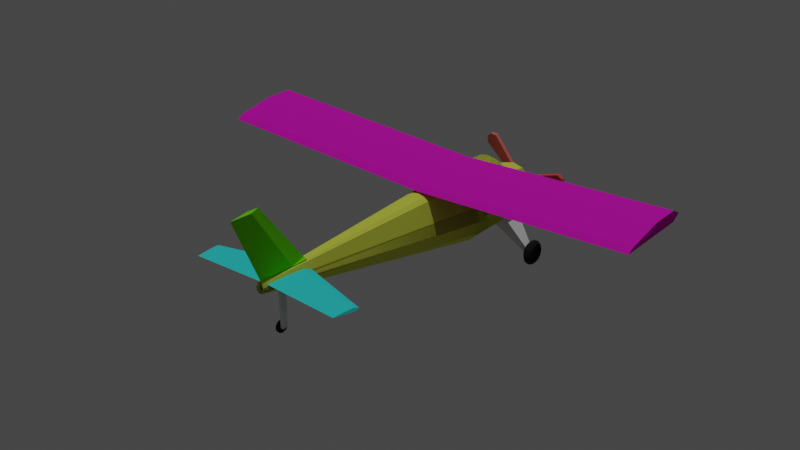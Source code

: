 # Source: rc_plane_1.blend  (saved by Blender 3.4.6; exported with 4.5.12 LTS)
import bpy
from mathutils import Matrix  # noqa: F401  (used for matrix-valued properties, if any)

bpy.ops.wm.read_factory_settings(use_empty=True)
scene = bpy.context.scene
scene.name = 'Scene'

# ---- collections
col_collection = bpy.data.collections.new('Collection'); scene.collection.children.link(col_collection)

# ---- materials (node trees are filled in below, after node groups)
mat_material_001 = bpy.data.materials.new('Material.001')
mat_material_001.use_transparent_shadow = False
mat_material_001.diffuse_color = (0.7273, 0.8, 0.08971, 1.0)
mat_material_008 = bpy.data.materials.new('Material.008')
mat_material_008.use_transparent_shadow = False
mat_material_008.diffuse_color = (0.196, 0.8, 0.006415, 1.0)
mat_material_009 = bpy.data.materials.new('Material.009')
mat_material_009.use_transparent_shadow = False
mat_material_009.diffuse_color = (0.04391, 0.8, 0.8, 1.0)
mat_material_007 = bpy.data.materials.new('Material.007')
mat_material_007.use_transparent_shadow = False
mat_material_007.diffuse_color = (0.8, 0.01334, 0.5838, 1.0)
mat_material_003 = bpy.data.materials.new('Material.003')
mat_material_003.use_transparent_shadow = False
mat_material_003.specular_intensity = 0.4328
mat_material_003.metallic = 0.4627
mat_material_002 = bpy.data.materials.new('Material.002')
mat_material_002.use_transparent_shadow = False
mat_material_002.diffuse_color = (0.01987, 0.01987, 0.01987, 1.0)
mat_material_004 = bpy.data.materials.new('Material.004')
mat_material_004.use_transparent_shadow = False
mat_material_004.diffuse_color = (0.8, 0.1055, 0.1055, 1.0)
mat_material_004.metallic = 0.5
mat_material_005 = bpy.data.materials.new('Material.005')
mat_material_005.use_transparent_shadow = False
mat_material_005.diffuse_color = (0.8, 0.1727, 0.1646, 1.0)
mat_material_005.metallic = 0.5
mat_material_006 = bpy.data.materials.new('Material.006')
mat_material_006.use_transparent_shadow = False
mat_material_006.diffuse_color = (0.8, 0.08685, 0.08145, 1.0)
mat_material_006.metallic = 0.5

# ---- material node trees

# ---- world
world_world = bpy.data.worlds.new('World'); scene.world = world_world
world_world.use_nodes = True; world_world.node_tree.nodes.clear()
_N = world_world.node_tree.nodes; _L = world_world.node_tree.links
n0 = _N.new('ShaderNodeOutputWorld'); n0.name = 'World Output'; n0.location = (300, 300)
n1 = _N.new('ShaderNodeBackground'); n1.name = 'Background'; n1.location = (10, 300)
n1.inputs[0].default_value = (0.05088, 0.05088, 0.05088, 1.0)
_L.new(n1.outputs[0], n0.inputs[0])
n0.is_active_output = True
world_world.color = (0.05088, 0.05088, 0.05088)
world_world.use_sun_shadow = False
world_world.sun_shadow_jitter_overblur = 0.0

# ---- lights
light_sun = bpy.data.lights.new('Sun', 'SUN')
light_sun.transmission_factor = 0.0
light_sun.energy = 1.0
light_sun.shadow_soft_size = 0.125

# ---- meshes
me_circle = bpy.data.meshes.new('Circle')
me_circle.from_pydata([(2.361e-09, 1.475, 1.826), (-0.7377, 1.278, 1.826), (-1.278, 0.7377, 1.826), (-1.475, -4.895e-09, 1.826), (-1.278, -0.7377, 1.826), (-0.7377, -1.278, 1.826), (2.361e-09, -1.475, 1.826), (0.7377, -1.278, 1.826), (1.278, -0.7377, 1.826), (1.475, -4.895e-09, 1.826), (1.278, 0.7377, 1.826), (0.7377, 1.278, 1.826), (-1.278, -0.7377, 5.334), (-1.475, 1.484e-07, 5.334), (-1.278, 0.7377, 4.92), (-1.475, 1.303e-07, 4.92), (-1.278, -0.7377, 4.92), (-0.7377, -1.278, 4.92), (2.361e-09, -1.475, 4.92), (0.7377, -1.278, 4.92), (1.278, -0.7377, 4.92), (1.475, 1.303e-07, 4.92), (1.278, 0.7377, 4.92), (-1.278, 0.7377, 5.334), (-0.4498, 2.231, 2.768), (-3.212e-09, 2.304, 2.768), (-0.7791, 2.032, 2.768), (0.4498, 2.231, 2.768), (0.7791, 2.032, 2.768), (-0.4498, 2.231, 4.92), (-3.212e-09, 2.304, 4.92), (-0.7791, 2.032, 4.92), (0.4498, 2.231, 4.92), (0.7791, 2.032, 4.92), (-0.7377, -1.278, 5.334), (2.361e-09, -1.475, 5.334), (0.7377, -1.278, 5.334), (1.278, -0.7377, 5.334), (1.475, 1.484e-07, 5.334), (1.278, 0.7377, 5.334), (-0.4498, 2.231, 5.334), (-3.212e-09, 2.304, 5.334), (-0.7791, 2.032, 5.334), (0.4498, 2.231, 5.334), (0.7791, 2.032, 5.334), (-0.1885, 1.546, 18.78), (-0.2176, 1.655, 18.78), (-0.1885, 1.764, 18.78), (-0.1088, 1.467, 18.78), (-3.281e-09, 1.438, 18.78), (0.1088, 1.467, 18.78), (0.1885, 1.546, 18.78), (0.2176, 1.655, 18.78), (0.1885, 1.764, 18.78), (-0.06634, 1.984, 18.78), (-4.103e-09, 1.995, 18.78), (-0.1149, 1.955, 18.78), (0.06634, 1.984, 18.78), (0.1149, 1.955, 18.78), (5.515e-10, 1.111, 0.4266), (-1.49e-08, 0.5446, 0.0), (-0.2723, 0.4717, 0.0), (-0.5555, 0.9622, 0.4266), (-0.4717, 0.2723, 0.0), (-0.9622, 0.5555, 0.4266), (-0.5446, -1.49e-08, 0.0), (-1.111, -1.143e-09, 0.4266), (-0.4717, -0.2723, 0.0), (-0.9622, -0.5555, 0.4266), (-0.2723, -0.4717, 0.0), (-0.5555, -0.9622, 0.4266), (1.49e-08, -0.5446, 0.0), (5.515e-10, -1.111, 0.4266), (0.2723, -0.4717, 0.0), (0.5555, -0.9622, 0.4266), (0.4717, -0.2723, 0.0), (0.9622, -0.5555, 0.4266), (0.5446, 1.49e-08, 0.0), (1.111, -1.143e-09, 0.4266), (0.4717, 0.2723, 0.0), (0.9622, 0.5555, 0.4266), (0.2723, 0.4717, 0.0), (0.5555, 0.9622, 0.4266), (-1.278, 0.7377, 1.826), (-1.475, -4.895e-09, 1.826), (-1.278, 0.7377, 4.92), (-1.475, 1.303e-07, 4.92), (-1.43, 0.1701, 4.737), (-1.475, 1.223e-07, 4.737), (-1.43, 0.1701, 4.92), (-1.475, 1.303e-07, 4.92), (-5.412, 2.788, 5.019), (-5.366, 2.958, 5.019), (-5.366, 2.958, 5.202), (-5.412, 2.788, 5.202)], [], [(82, 59, 0, 11), (5, 6, 18, 17), (68, 70, 5, 4), (61, 60, 81, 79, 77, 75, 73, 71, 69, 67, 65, 63), (76, 78, 9, 8), (70, 72, 6, 5), (62, 64, 2, 1), (64, 66, 3, 2), (78, 80, 10, 9), (72, 74, 7, 6), (66, 68, 4, 3), (80, 82, 11, 10), (74, 76, 8, 7), (18, 19, 36, 35), (2, 3, 15, 14), (9, 10, 22, 21), (6, 7, 19, 18), (3, 4, 16, 15), (0, 1, 24, 25), (10, 11, 27, 28), (7, 8, 20, 19), (4, 5, 17, 16), (22, 10, 28, 33), (2, 14, 31, 26), (8, 9, 21, 20), (28, 27, 32, 33), (25, 24, 29, 30), (27, 25, 30, 32), (24, 26, 31, 29), (30, 29, 40, 41), (17, 18, 35, 34), (11, 0, 25, 27), (16, 17, 34, 12), (1, 2, 26, 24), (15, 16, 12, 13), (29, 31, 42, 40), (19, 20, 37, 36), (31, 14, 23, 42), (22, 33, 44, 39), (33, 32, 43, 44), (20, 21, 38, 37), (32, 30, 41, 43), (21, 22, 39, 38), (14, 15, 13, 23), (34, 35, 49, 48), (44, 43, 57, 58), (12, 34, 48, 45), (43, 41, 55, 57), (13, 12, 45, 46), (39, 44, 58, 53), (23, 13, 46, 47), (38, 39, 53, 52), (37, 38, 52, 51), (42, 23, 47, 56), (36, 37, 51, 50), (41, 40, 54, 55), (35, 36, 50, 49), (40, 42, 56, 54), (52, 53, 58, 57, 55, 54, 56, 47, 46, 45, 48, 49, 50, 51), (62, 59, 60, 61), (64, 62, 61, 63), (66, 64, 63, 65), (68, 66, 65, 67), (70, 68, 67, 69), (72, 70, 69, 71), (74, 72, 71, 73), (76, 74, 73, 75), (78, 76, 75, 77), (80, 78, 77, 79), (82, 80, 79, 81), (59, 82, 81, 60), (59, 62, 1, 0), (83, 84, 86, 85), (87, 89, 90, 88), (92, 91, 94, 93), (88, 90, 94, 91), (87, 88, 91, 92), (89, 87, 92, 93), (90, 89, 93, 94)])
_uv = me_circle.uv_layers.new(name='UVMap')
_uv.uv.foreach_set('vector', [0.0, 0.0, 0.0, 0.0, 0.0, 0.0, 0.0, 0.0, 0.0, 0.0, 0.0, 0.0, 0.0, 0.0, 0.0, 0.0, 0.0, 0.0, 0.0, 0.0, 0.0, 0.0, 0.0, 0.0, 0.0, 0.0, 0.0, 0.0, 0.0, 0.0, 0.0, 0.0, 0.0, 0.0, 0.0, 0.0, 0.0, 0.0, 0.0, 0.0, 0.0, 0.0, 0.0, 0.0, 0.0, 0.0, 0.0, 0.0, 0.0, 0.0, 0.0, 0.0, 0.0, 0.0, 0.0, 0.0, 0.0, 0.0, 0.0, 0.0, 0.0, 0.0, 0.0, 0.0, 0.0, 0.0, 0.0, 0.0, 0.0, 0.0, 0.0, 0.0, 0.0, 0.0, 0.0, 0.0, 0.0, 0.0, 0.0, 0.0, 0.0, 0.0, 0.0, 0.0, 0.0, 0.0, 0.0, 0.0, 0.0, 0.0, 0.0, 0.0, 0.0, 0.0, 0.0, 0.0, 0.0, 0.0, 0.0, 0.0, 0.0, 0.0, 0.0, 0.0, 0.0, 0.0, 0.0, 0.0, 0.0, 0.0, 0.0, 0.0, 0.0, 0.0, 0.0, 0.0, 0.0, 0.0, 0.0, 0.0, 0.0, 0.0, 0.0, 0.0, 0.0, 0.0, 0.0, 0.0, 0.0, 0.0, 0.0, 0.0, 0.0, 0.0, 0.0, 0.0, 0.0, 0.0, 0.0, 0.0, 0.0, 0.0, 0.0, 0.0, 0.0, 0.0, 0.0, 0.0, 0.0, 0.0, 0.0, 0.0, 0.0, 0.0, 0.0, 0.0, 0.0, 0.0, 0.0, 0.0, 0.0, 0.0, 0.0, 0.0, 0.0, 0.0, 0.0, 0.0, 0.0, 0.0, 0.0, 0.0, 0.0, 0.0, 0.0, 0.0, 0.0, 0.0, 0.0, 0.0, 0.0, 0.0, 0.0, 0.0, 0.0, 0.0, 0.0, 0.0, 0.0, 0.0, 0.0, 0.0, 0.0, 0.0, 0.0, 0.0, 0.0, 0.0, 0.0, 0.0, 0.0, 0.0, 0.0, 0.0, 0.0, 0.0, 0.0, 0.0, 0.0, 0.0, 0.0, 0.0, 0.0, 0.0, 0.0, 0.0, 0.0, 0.0, 0.0, 0.0, 0.0, 0.0, 0.0, 0.0, 0.0, 0.0, 0.0, 0.0, 0.0, 0.0, 0.0, 0.0, 0.0, 0.0, 0.0, 0.0, 0.0, 0.0, 0.0, 0.0, 0.0, 0.0, 0.0, 0.0, 0.0, 0.0, 0.0, 0.0, 0.0, 0.0, 0.0, 0.0, 0.0, 0.0, 0.0, 0.0, 0.0, 0.0, 0.0, 0.0, 0.0, 0.0, 0.0, 0.0, 0.0, 0.0, 0.0, 0.0, 0.0, 0.0, 0.0, 0.0, 0.0, 0.0, 0.0, 0.0, 0.0, 0.0, 0.0, 0.0, 0.0, 0.0, 0.0, 0.0, 0.0, 0.0, 0.0, 0.0, 0.0, 0.0, 0.0, 0.0, 0.0, 0.0, 0.0, 0.0, 0.0, 0.0, 0.0, 0.0, 0.0, 0.0, 0.0, 0.0, 0.0, 0.0, 0.0, 0.0, 0.0, 0.0, 0.0, 0.0, 0.0, 0.0, 0.0, 0.0, 0.0, 0.0, 0.0, 0.0, 0.0, 0.0, 0.0, 0.0, 0.0, 0.0, 0.0, 0.0, 0.0, 0.0, 0.0, 0.0, 0.0, 0.0, 0.0, 0.0, 0.0, 0.0, 0.0, 0.0, 0.0, 0.0, 0.0, 0.0, 0.0, 0.0, 0.0, 0.0, 0.0, 0.0, 0.0, 0.0, 0.0, 0.0, 0.0, 0.0, 0.0, 0.0, 0.0, 0.0, 0.0, 0.0, 0.0, 0.0, 0.0, 0.0, 0.0, 0.0, 0.0, 0.0, 0.0, 0.0, 0.0, 0.0, 0.0, 0.0, 0.0, 0.0, 0.0, 0.0, 0.0, 0.0, 0.0, 0.0, 0.0, 0.0, 0.0, 0.0, 0.0, 0.0, 0.0, 0.0, 0.0, 0.0, 0.0, 0.0, 0.0, 0.0, 0.0, 0.0, 0.0, 0.0, 0.0, 0.0, 0.0, 0.0, 0.0, 0.0, 0.0, 0.0, 0.0, 0.0, 0.0, 0.0, 0.0, 0.0, 0.0, 0.0, 0.0, 0.0, 0.0, 0.0, 0.0, 0.0, 0.0, 0.0, 0.0, 0.0, 0.0, 0.0, 0.0, 0.0, 0.0, 0.0, 0.0, 0.0, 0.0, 0.0, 0.0, 0.0, 0.0, 0.0, 0.0, 0.0, 0.0, 0.0, 0.0, 0.0, 0.0, 0.0, 0.0, 0.0, 0.0, 0.0, 0.0, 0.0, 0.0, 0.0, 0.0, 0.0, 0.0, 0.0, 0.0, 0.0, 0.0, 0.0, 0.0, 0.0, 0.0, 0.0, 0.0, 0.0, 0.0, 0.0, 0.0, 0.0, 0.0, 0.0, 0.0, 0.0, 0.0, 0.0, 0.0, 0.0, 0.0, 0.0, 0.0, 0.0, 0.0, 0.0, 0.0, 0.0, 0.0, 0.0, 0.0, 0.0, 0.0, 0.0, 0.0, 0.0, 0.0, 0.0, 0.0, 0.0, 0.0, 0.0, 0.0, 0.0, 0.0, 0.0, 0.0, 0.0, 0.0, 0.0, 0.0, 0.0, 0.0, 0.0, 0.0, 0.0, 0.0, 0.0, 0.0, 0.0, 0.0, 0.0, 0.0, 0.0, 0.0, 0.0, 0.0, 0.0, 0.0, 0.0, 0.0, 0.0, 0.0, 0.0, 0.0, 0.0, 0.0, 0.0, 0.0, 0.0, 0.0, 0.0, 0.0, 0.0, 0.0, 0.0, 0.0, 0.0, 0.0, 0.0, 0.0, 0.0, 0.0, 0.0, 0.0, 0.0, 0.0, 0.0, 0.0, 0.0, 0.0, 0.0, 0.0, 0.0, 0.0, 0.0, 0.0, 0.0, 0.0, 0.0, 0.0, 0.0, 0.0, 0.0, 0.0, 0.0, 0.0, 0.0, 0.0, 0.0, 0.0, 0.0, 0.0, 0.0, 0.0, 0.0, 0.0, 0.0, 0.0, 0.0, 0.0, 0.0, 0.0, 0.0, 0.0, 0.0, 0.0, 0.0, 0.0, 0.0, 0.0, 0.0, 0.0, 0.0, 0.0, 0.0, 0.0, 0.0, 0.0, 0.0, 0.0, 0.0, 0.0, 0.0, 0.0, 0.0, 0.0, 0.0, 0.0, 0.0, 0.0, 0.0, 0.0, 0.0, 0.0, 0.0, 0.0, 0.0, 0.0, 0.0, 0.0, 0.0, 0.0, 0.0, 0.0, 0.0, 0.0, 0.0, 0.0, 0.0, 0.0, 0.0, 0.0, 0.0, 0.0, 0.0, 0.0, 0.0, 0.0, 0.0, 0.0, 0.0, 0.0, 0.0, 0.0, 0.0, 0.0, 0.0, 0.0, 0.0, 0.0, 0.0, 0.0, 0.0])
me_circle.materials.append(mat_material_001)
me_circle.update()
me_circle_001 = bpy.data.meshes.new('Circle.001')
me_circle_001.from_pydata([(-0.1941, 2.067, 19.13), (-3.806e-09, 2.098, 19.13), (0.1941, 2.067, 19.13), (-0.06634, 1.984, 21.66), (-4.103e-09, 1.995, 21.66), (0.06634, 1.984, 21.66), (-0.1525, 2.04, 19.96), (-3.806e-09, 2.098, 19.13), (0.1525, 2.04, 19.96), (-0.1525, 2.04, 19.96), (-4.103e-09, 1.995, 21.66), (0.1525, 2.04, 19.96), (-0.1178, 5.301, 22.02), (-3.926e-09, 5.34, 21.53), (0.1178, 5.301, 22.02), (-0.1178, 5.301, 22.02), (-4.103e-09, 5.278, 23.04), (0.1178, 5.301, 22.02)], [], [(2, 5, 4, 1), (1, 4, 3, 0), (8, 7, 13, 14), (10, 11, 17, 16), (2, 1, 7, 8), (0, 3, 9, 6), (5, 2, 8, 11), (3, 4, 10, 9), (1, 0, 6, 7), (4, 5, 11, 10), (14, 13, 16, 17), (13, 12, 15, 16), (6, 9, 15, 12), (11, 8, 14, 17), (9, 10, 16, 15), (7, 6, 12, 13)])
_uv = me_circle_001.uv_layers.new(name='UVMap')
_uv.uv.foreach_set('vector', [0.0, 0.0, 0.0, 0.0, 0.0, 0.0, 0.0, 0.0, 0.0, 0.0, 0.0, 0.0, 0.0, 0.0, 0.0, 0.0, 0.0, 0.0, 0.0, 0.0, 0.0, 0.0, 0.0, 0.0, 0.0, 0.0, 0.0, 0.0, 0.0, 0.0, 0.0, 0.0, 0.0, 0.0, 0.0, 0.0, 0.0, 0.0, 0.0, 0.0, 0.0, 0.0, 0.0, 0.0, 0.0, 0.0, 0.0, 0.0, 0.0, 0.0, 0.0, 0.0, 0.0, 0.0, 0.0, 0.0, 0.0, 0.0, 0.0, 0.0, 0.0, 0.0, 0.0, 0.0, 0.0, 0.0, 0.0, 0.0, 0.0, 0.0, 0.0, 0.0, 0.0, 0.0, 0.0, 0.0, 0.0, 0.0, 0.0, 0.0, 0.0, 0.0, 0.0, 0.0, 0.0, 0.0, 0.0, 0.0, 0.0, 0.0, 0.0, 0.0, 0.0, 0.0, 0.0, 0.0, 0.0, 0.0, 0.0, 0.0, 0.0, 0.0, 0.0, 0.0, 0.0, 0.0, 0.0, 0.0, 0.0, 0.0, 0.0, 0.0, 0.0, 0.0, 0.0, 0.0, 0.0, 0.0, 0.0, 0.0, 0.0, 0.0, 0.0, 0.0, 0.0, 0.0, 0.0, 0.0])
me_circle_001.materials.append(mat_material_008)
me_circle_001.update()
me_circle_002 = bpy.data.meshes.new('Circle.002')
me_circle_002.from_pydata([(-0.4575, 1.573, 19.52), (-0.3651, 1.813, 19.52), (-0.3353, 1.671, 20.45), (-0.2676, 1.847, 20.45), (-0.4556, 1.666, 19.15), (-0.1808, 1.832, 21.46), (-4.124, 1.694, 20.24), (-4.072, 1.78, 20.45), (-3.964, 1.791, 21.59), (-4.014, 1.8, 20.99), (-4.054, 1.697, 20.99), (-4.126, 1.64, 20.45)], [], [(4, 5, 2, 0), (1, 3, 5, 4), (6, 11, 10, 8), (7, 6, 8, 9), (4, 0, 11, 6), (0, 2, 10, 11), (1, 4, 6, 7), (2, 5, 8, 10), (3, 1, 7, 9), (5, 3, 9, 8)])
_uv = me_circle_002.uv_layers.new(name='UVMap')
_uv.uv.foreach_set('vector', [0.0, 0.0, 0.0, 0.0, 0.0, 0.0, 0.0, 0.0, 0.0, 0.0, 0.0, 0.0, 0.0, 0.0, 0.0, 0.0, 0.0, 0.0, 0.0, 0.0, 0.0, 0.0, 0.0, 0.0, 0.0, 0.0, 0.0, 0.0, 0.0, 0.0, 0.0, 0.0, 0.0, 0.0, 0.0, 0.0, 0.0, 0.0, 0.0, 0.0, 0.0, 0.0, 0.0, 0.0, 0.0, 0.0, 0.0, 0.0, 0.0, 0.0, 0.0, 0.0, 0.0, 0.0, 0.0, 0.0, 0.0, 0.0, 0.0, 0.0, 0.0, 0.0, 0.0, 0.0, 0.0, 0.0, 0.0, 0.0, 0.0, 0.0, 0.0, 0.0, 0.0, 0.0, 0.0, 0.0, 0.0, 0.0, 0.0, 0.0])
me_circle_002.materials.append(mat_material_009)
me_circle_002.update()
me_plane_001 = bpy.data.meshes.new('Plane.001')
me_plane_001.from_pydata([(0.0, -0.8461, 0.0), (0.0, -0.3769, 0.0), (-3.161e-17, -0.1502, 0.1423), (-6.438e-17, -0.4138, 0.29), (-6.438e-17, -1.152, 0.29), (-2.224e-17, -2.111, 0.1002), (-1.171e-18, -2.291, 0.005272), (-5.77, -1.235, 0.4874), (-5.77, -0.7655, 0.4874), (-5.77, -0.5388, 0.6297), (-5.77, -0.8024, 0.7773), (-5.77, -1.541, 0.7773), (-5.77, -2.5, 0.5875), (-5.77, -2.679, 0.4927)], [], [(4, 5, 12, 11), (2, 3, 10, 9), (0, 1, 8, 7), (5, 6, 13, 12), (3, 4, 11, 10), (1, 2, 9, 8), (0, 6, 13, 7), (7, 8, 9, 10, 11, 12, 13)])
_uv = me_plane_001.uv_layers.new(name='UVMap')
_uv.uv.foreach_set('vector', [0.0, 0.0, 0.0, 0.0, 0.0, 0.0, 0.0, 0.0, 0.0, 0.0, 0.0, 0.0, 0.0, 0.0, 0.0, 0.0, 0.0, 0.0, 0.0, 0.0, 0.0, 0.0, 0.0, 0.0, 0.0, 0.0, 0.0, 0.0, 0.0, 0.0, 0.0, 0.0, 0.0, 0.0, 0.0, 0.0, 0.0, 0.0, 0.0, 0.0, 0.0, 0.0, 0.0, 0.0, 0.0, 0.0, 0.0, 0.0, 0.0, 0.0, 0.0, 0.0, 0.0, 0.0, 0.0, 0.0, 0.0, 0.0, 0.0, 0.0, 0.0, 0.0, 0.0, 0.0, 0.0, 0.0, 0.0, 0.0, 0.0, 0.0])
me_plane_001.materials.append(mat_material_007)
me_plane_001.update()
me_circle_003 = bpy.data.meshes.new('Circle.003')
me_circle_003.from_pydata([(-1.278, -0.7377, 1.826), (-0.7377, -1.278, 1.826), (-1.278, -0.7377, 2.959), (-0.7377, -1.278, 2.959), (-2.424, -2.587, 2.222), (-2.587, -2.424, 2.222), (-2.424, -2.587, 2.563), (-2.587, -2.424, 2.563), (-1.278, -0.7377, 1.826), (-1.278, -0.7377, 2.959), (-1.592, -1.143, 1.922), (-1.592, -1.143, 2.864)], [], [(0, 2, 3, 1), (5, 4, 6, 7), (2, 0, 5, 7), (3, 2, 7, 6), (1, 3, 6, 4), (0, 1, 4, 5), (9, 8, 10, 11)])
_uv = me_circle_003.uv_layers.new(name='UVMap')
_uv.uv.foreach_set('vector', [0.0, 0.0, 0.0, 0.0, 0.0, 0.0, 0.0, 0.0, 0.0, 0.0, 0.0, 0.0, 0.0, 0.0, 0.0, 0.0, 0.0, 0.0, 0.0, 0.0, 0.0, 0.0, 0.0, 0.0, 0.0, 0.0, 0.0, 0.0, 0.0, 0.0, 0.0, 0.0, 0.0, 0.0, 0.0, 0.0, 0.0, 0.0, 0.0, 0.0, 0.0, 0.0, 0.0, 0.0, 0.0, 0.0, 0.0, 0.0, 0.0, 0.0, 0.0, 0.0, 0.0, 0.0, 0.0, 0.0])
me_circle_003.materials.append(mat_material_003)
me_circle_003.update()
me_circle_004 = bpy.data.meshes.new('Circle.004')
me_circle_004.from_pydata([(-0.06047, 0.325, -1.967e-07), (-3.178e-08, 0.2624, -1.993e-07), (-2.906e-08, 0.2273, 0.1312), (-0.06047, 0.2815, 0.1625), (-2.634e-08, 0.1312, 0.2273), (-0.06047, 0.1625, 0.2815), (-1.937e-08, 8.568e-08, 0.2624), (-0.06047, 8.046e-08, 0.325), (-2.634e-08, -0.1312, 0.2273), (-0.06047, -0.1625, 0.2815), (-2.906e-08, -0.2273, 0.1312), (-0.06047, -0.2815, 0.1625), (-3.178e-08, -0.2624, -1.993e-07), (-0.06047, -0.325, -1.967e-07), (-5.267e-08, -0.2273, -0.1312), (-0.06047, -0.2815, -0.1625), (-3.027e-08, -0.1312, -0.2273), (-0.06047, -0.1625, -0.2815), (-6.66e-08, 8.009e-08, -0.2624), (-0.06047, 8.046e-08, -0.325), (-3.027e-08, 0.1312, -0.2273), (-0.06047, 0.1625, -0.2815), (-5.267e-08, 0.2273, -0.1312), (-0.06047, 0.2815, -0.1625), (-0.1501, 0.2815, 0.1625), (-0.2106, 0.1717, 0.09911), (-0.2106, 0.1982, -1.863e-07), (-0.1501, 0.325, -1.923e-07), (-0.1501, 0.1625, 0.2815), (-0.2106, 0.09911, 0.1717), (-0.1501, 8.046e-08, 0.325), (-0.2106, 8.207e-08, 0.1982), (-0.1501, -0.1625, 0.2815), (-0.2106, -0.09911, 0.1717), (-0.1501, -0.2815, 0.1625), (-0.2106, -0.1717, 0.09911), (-0.1501, -0.325, -1.923e-07), (-0.2106, -0.1982, -1.863e-07), (-0.1501, -0.2815, -0.1625), (-0.2106, -0.1717, -0.09911), (-0.1501, -0.1625, -0.2815), (-0.2106, -0.09911, -0.1717), (-0.1501, 8.046e-08, -0.325), (-0.2106, 8.766e-08, -0.1982), (-0.1501, 0.1625, -0.2815), (-0.2106, 0.09911, -0.1717), (-0.1501, 0.2815, -0.1625), (-0.2106, 0.1717, -0.09911), (-0.2106, 0.2273, 0.1312), (-0.2106, 0.2624, -1.863e-07), (-0.2106, 0.1312, 0.2273), (-0.2106, 8.009e-08, 0.2624), (-0.2106, -0.1312, 0.2273), (-0.2106, -0.2273, 0.1312), (-0.2106, -0.2624, -1.863e-07), (-0.2106, -0.2273, -0.1312), (-0.2106, -0.1312, -0.2273), (-0.2106, 8.568e-08, -0.2624), (-0.2106, 0.1312, -0.2273), (-0.2106, 0.2273, -0.1312), (-0.1605, 0.1717, 0.09911), (-0.1167, 0.1324, 0.07646), (-0.1167, 0.1529, -1.974e-07), (-0.1605, 0.1982, -1.905e-07), (-0.1605, 0.09911, 0.1717), (-0.1167, 0.07646, 0.1324), (-0.1605, 8.207e-08, 0.1982), (-0.1167, 8.103e-08, 0.1529), (-0.1605, -0.09911, 0.1717), (-0.1167, -0.07646, 0.1324), (-0.1605, -0.1717, 0.09911), (-0.1167, -0.1324, 0.07646), (-0.1605, -0.1982, -1.905e-07), (-0.1167, -0.1529, -1.956e-07), (-0.1605, -0.1717, -0.09911), (-0.1167, -0.1324, -0.07646), (-0.1605, -0.09911, -0.1717), (-0.1167, -0.07646, -0.1324), (-0.1605, 8.766e-08, -0.1982), (-0.1167, 8.754e-08, -0.1529), (-0.1605, 0.09911, -0.1717), (-0.1167, 0.07646, -0.1324), (-0.1605, 0.1717, -0.09911), (-0.1167, 0.1324, -0.07646)], [], [(23, 0, 27, 46), (7, 9, 32, 30), (21, 23, 46, 44), (15, 17, 40, 38), (9, 11, 34, 32), (37, 39, 74, 72), (2, 1, 22, 20, 18, 16, 14, 12, 10, 8, 6, 4), (17, 19, 42, 40), (11, 13, 36, 34), (3, 5, 28, 24), (5, 7, 30, 28), (19, 21, 44, 42), (13, 15, 38, 36), (3, 0, 1, 2), (5, 3, 2, 4), (7, 5, 4, 6), (9, 7, 6, 8), (11, 9, 8, 10), (13, 11, 10, 12), (15, 13, 12, 14), (17, 15, 14, 16), (19, 17, 16, 18), (21, 19, 18, 20), (23, 21, 20, 22), (0, 23, 22, 1), (48, 49, 27, 24), (50, 48, 24, 28), (51, 50, 28, 30), (52, 51, 30, 32), (53, 52, 32, 34), (54, 53, 34, 36), (55, 54, 36, 38), (56, 55, 38, 40), (57, 56, 40, 42), (58, 57, 42, 44), (59, 58, 44, 46), (49, 59, 46, 27), (0, 3, 24, 27), (25, 26, 49, 48), (29, 25, 48, 50), (31, 29, 50, 51), (33, 31, 51, 52), (35, 33, 52, 53), (37, 35, 53, 54), (39, 37, 54, 55), (41, 39, 55, 56), (43, 41, 56, 57), (45, 43, 57, 58), (47, 45, 58, 59), (26, 47, 59, 49), (25, 29, 64, 60), (31, 33, 68, 66), (45, 47, 82, 80), (39, 41, 76, 74), (33, 35, 70, 68), (61, 65, 67, 69, 71, 73, 75, 77, 79, 81, 83, 62), (41, 43, 78, 76), (35, 37, 72, 70), (29, 31, 66, 64), (47, 26, 63, 82), (43, 45, 80, 78), (61, 62, 63, 60), (65, 61, 60, 64), (67, 65, 64, 66), (69, 67, 66, 68), (71, 69, 68, 70), (73, 71, 70, 72), (75, 73, 72, 74), (77, 75, 74, 76), (79, 77, 76, 78), (81, 79, 78, 80), (83, 81, 80, 82), (62, 83, 82, 63), (26, 25, 60, 63)])
_uv = me_circle_004.uv_layers.new(name='UVMap')
_uv.uv.foreach_set('vector', [0.0, 0.0, 0.0, 0.0, 0.0, 0.0, 0.0, 0.0, 0.0, 0.0, 0.0, 0.0, 0.0, 0.0, 0.0, 0.0, 0.0, 0.0, 0.0, 0.0, 0.0, 0.0, 0.0, 0.0, 0.0, 0.0, 0.0, 0.0, 0.0, 0.0, 0.0, 0.0, 0.0, 0.0, 0.0, 0.0, 0.0, 0.0, 0.0, 0.0, 0.0, 0.0, 0.0, 0.0, 0.0, 0.0, 0.0, 0.0, 0.0, 0.0, 0.0, 0.0, 0.0, 0.0, 0.0, 0.0, 0.0, 0.0, 0.0, 0.0, 0.0, 0.0, 0.0, 0.0, 0.0, 0.0, 0.0, 0.0, 0.0, 0.0, 0.0, 0.0, 0.0, 0.0, 0.0, 0.0, 0.0, 0.0, 0.0, 0.0, 0.0, 0.0, 0.0, 0.0, 0.0, 0.0, 0.0, 0.0, 0.0, 0.0, 0.0, 0.0, 0.0, 0.0, 0.0, 0.0, 0.0, 0.0, 0.0, 0.0, 0.0, 0.0, 0.0, 0.0, 0.0, 0.0, 0.0, 0.0, 0.0, 0.0, 0.0, 0.0, 0.0, 0.0, 0.0, 0.0, 0.0, 0.0, 0.0, 0.0, 0.0, 0.0, 0.0, 0.0, 0.0, 0.0, 0.0, 0.0, 0.0, 0.0, 0.0, 0.0, 0.0, 0.0, 0.0, 0.0, 0.0, 0.0, 0.0, 0.0, 0.0, 0.0, 0.0, 0.0, 0.0, 0.0, 0.0, 0.0, 0.0, 0.0, 0.0, 0.0, 0.0, 0.0, 0.0, 0.0, 0.0, 0.0, 0.0, 0.0, 0.0, 0.0, 0.0, 0.0, 0.0, 0.0, 0.0, 0.0, 0.0, 0.0, 0.0, 0.0, 0.0, 0.0, 0.0, 0.0, 0.0, 0.0, 0.0, 0.0, 0.0, 0.0, 0.0, 0.0, 0.0, 0.0, 0.0, 0.0, 0.0, 0.0, 0.0, 0.0, 0.0, 0.0, 0.0, 0.0, 0.0, 0.0, 0.0, 0.0, 0.0, 0.0, 0.0, 0.0, 0.0, 0.0, 0.0, 0.0, 0.0, 0.0, 0.0, 0.0, 0.0, 0.0, 0.0, 0.0, 0.0, 0.0, 0.0, 0.0, 0.0, 0.0, 0.0, 0.0, 0.0, 0.0, 0.0, 0.0, 0.0, 0.0, 0.0, 0.0, 0.0, 0.0, 0.0, 0.0, 0.0, 0.0, 0.0, 0.0, 0.0, 0.0, 0.0, 0.0, 0.0, 0.0, 0.0, 0.0, 0.0, 0.0, 0.0, 0.0, 0.0, 0.0, 0.0, 0.0, 0.0, 0.0, 0.0, 0.0, 0.0, 0.0, 0.0, 0.0, 0.0, 0.0, 0.0, 0.0, 0.0, 0.0, 0.0, 0.0, 0.0, 0.0, 0.0, 0.0, 0.0, 0.0, 0.0, 0.0, 0.0, 0.0, 0.0, 0.0, 0.0, 0.0, 0.0, 0.0, 0.0, 0.0, 0.0, 0.0, 0.0, 0.0, 0.0, 0.0, 0.0, 0.0, 0.0, 0.0, 0.0, 0.0, 0.0, 0.0, 0.0, 0.0, 0.0, 0.0, 0.0, 0.0, 0.0, 0.0, 0.0, 0.0, 0.0, 0.0, 0.0, 0.0, 0.0, 0.0, 0.0, 0.0, 0.0, 0.0, 0.0, 0.0, 0.0, 0.0, 0.0, 0.0, 0.0, 0.0, 0.0, 0.0, 0.0, 0.0, 0.0, 0.0, 0.0, 0.0, 0.0, 0.0, 0.0, 0.0, 0.0, 0.0, 0.0, 0.0, 0.0, 0.0, 0.0, 0.0, 0.0, 0.0, 0.0, 0.0, 0.0, 0.0, 0.0, 0.0, 0.0, 0.0, 0.0, 0.0, 0.0, 0.0, 0.0, 0.0, 0.0, 0.0, 0.0, 0.0, 0.0, 0.0, 0.0, 0.0, 0.0, 0.0, 0.0, 0.0, 0.0, 0.0, 0.0, 0.0, 0.0, 0.0, 0.0, 0.0, 0.0, 0.0, 0.0, 0.0, 0.0, 0.0, 0.0, 0.0, 0.0, 0.0, 0.0, 0.0, 0.0, 0.0, 0.0, 0.0, 0.0, 0.0, 0.0, 0.0, 0.0, 0.0, 0.0, 0.0, 0.0, 0.0, 0.0, 0.0, 0.0, 0.0, 0.0, 0.0, 0.0, 0.0, 0.0, 0.0, 0.0, 0.0, 0.0, 0.0, 0.0, 0.0, 0.0, 0.0, 0.0, 0.0, 0.0, 0.0, 0.0, 0.0, 0.0, 0.0, 0.0, 0.0, 0.0, 0.0, 0.0, 0.0, 0.0, 0.0, 0.0, 0.0, 0.0, 0.0, 0.0, 0.0, 0.0, 0.0, 0.0, 0.0, 0.0, 0.0, 0.0, 0.0, 0.0, 0.0, 0.0, 0.0, 0.0, 0.0, 0.0, 0.0, 0.0, 0.0, 0.0, 0.0, 0.0, 0.0, 0.0, 0.0, 0.0, 0.0, 0.0, 0.0, 0.0, 0.0, 0.0, 0.0, 0.0, 0.0, 0.0, 0.0, 0.0, 0.0, 0.0, 0.0, 0.0, 0.0, 0.0, 0.0, 0.0, 0.0, 0.0, 0.0, 0.0, 0.0, 0.0, 0.0, 0.0, 0.0, 0.0, 0.0, 0.0, 0.0, 0.0, 0.0, 0.0, 0.0, 0.0, 0.0, 0.0, 0.0, 0.0, 0.0, 0.0, 0.0, 0.0, 0.0, 0.0, 0.0, 0.0, 0.0, 0.0, 0.0, 0.0, 0.0, 0.0, 0.0, 0.0, 0.0, 0.0, 0.0, 0.0, 0.0, 0.0, 0.0, 0.0, 0.0, 0.0, 0.0, 0.0, 0.0, 0.0, 0.0, 0.0, 0.0, 0.0, 0.0, 0.0, 0.0, 0.0, 0.0, 0.0, 0.0, 0.0, 0.0, 0.0, 0.0, 0.0, 0.0, 0.0, 0.0, 0.0, 0.0, 0.0, 0.0, 0.0, 0.0, 0.0, 0.0, 0.0, 0.0, 0.0, 0.0, 0.0, 0.0, 0.0, 0.0, 0.0, 0.0, 0.0, 0.0, 0.0, 0.0, 0.0, 0.0, 0.0, 0.0, 0.0, 0.0, 0.0, 0.0, 0.0, 0.0, 0.0, 0.0, 0.0, 0.0, 0.0, 0.0, 0.0, 0.0, 0.0, 0.0, 0.0, 0.0, 0.0, 0.0, 0.0, 0.0, 0.0, 0.0, 0.0, 0.0, 0.0, 0.0])
me_circle_004.materials.append(mat_material_002)
me_circle_004.update()
me_circle_005 = bpy.data.meshes.new('Circle.005')
me_circle_005.from_pydata([(-2.713e-09, 1.144, 20.44), (0.1721, 1.191, 20.44), (-2.843e-09, 1.211, 20.72), (0.1576, 1.254, 20.72), (0.3767, 0.3735, 20.62), (0.2, 0.3545, 20.63), (0.3954, 0.4103, 20.91), (0.2335, 0.3929, 20.92), (0.3429, -0.5405, 20.6), (0.2982, -0.5895, 20.66), (0.228, -0.5866, 20.67), (0.1671, -0.5334, 20.63), (0.3284, -0.5859, 20.84), (0.3888, -0.5348, 20.88), (0.2277, -0.5283, 20.91), (0.2676, -0.5834, 20.85)], [], [(0, 2, 3, 1), (7, 5, 11, 14), (2, 0, 5, 7), (0, 1, 4, 5), (1, 3, 6, 4), (3, 2, 7, 6), (4, 6, 13, 8), (5, 4, 8, 11), (6, 7, 14, 13), (9, 10, 11, 8), (13, 14, 15, 12), (10, 15, 14, 11), (12, 9, 8, 13), (10, 9, 12, 15)])
_uv = me_circle_005.uv_layers.new(name='UVMap')
_uv.uv.foreach_set('vector', [0.0, 0.0, 0.0, 0.0, 0.0, 0.0, 0.0, 0.0, 0.0, 0.0, 0.0, 0.0, 0.0, 0.0, 0.0, 0.0, 0.0, 0.0, 0.0, 0.0, 0.0, 0.0, 0.0, 0.0, 0.0, 0.0, 0.0, 0.0, 0.0, 0.0, 0.0, 0.0, 0.0, 0.0, 0.0, 0.0, 0.0, 0.0, 0.0, 0.0, 0.0, 0.0, 0.0, 0.0, 0.0, 0.0, 0.0, 0.0, 0.0, 0.0, 0.0, 0.0, 0.0, 0.0, 0.0, 0.0, 0.0, 0.0, 0.0, 0.0, 0.0, 0.0, 0.0, 0.0, 0.0, 0.0, 0.0, 0.0, 0.0, 0.0, 0.0, 0.0, 0.0, 0.0, 0.0, 0.0, 0.0, 0.0, 0.0, 0.0, 0.0, 0.0, 0.0, 0.0, 0.0, 0.0, 0.0, 0.0, 0.0, 0.0, 0.0, 0.0, 0.0, 0.0, 0.0, 0.0, 0.0, 0.0, 0.0, 0.0, 0.0, 0.0, 0.0, 0.0, 0.0, 0.0, 0.0, 0.0, 0.0, 0.0, 0.0, 0.0])
me_circle_005.update()
me_circle_006 = bpy.data.meshes.new('Circle.006')
me_circle_006.from_pydata([(0.0, 1.0, 0.0), (-0.5, 0.866, 0.0), (-0.866, 0.5, 0.0), (-1.0, 0.0, 0.0), (-0.866, -0.5, 0.0), (-0.5, -0.866, 0.0), (0.0, -1.0, 0.0), (0.5, -0.866, 0.0), (0.866, -0.5, 0.0), (1.0, 0.0, 0.0), (0.866, 0.5, 0.0), (0.5, 0.866, 0.0), (-0.2241, 0.3882, -1.374), (-1.438e-08, 0.4482, -1.374), (-0.3882, 0.2241, -1.374), (-0.4482, -1.517e-08, -1.374), (-0.3882, -0.2241, -1.374), (-0.2241, -0.3882, -1.374), (-1.438e-08, -0.4482, -1.374), (0.2241, -0.3882, -1.374), (0.3882, -0.2241, -1.374), (0.4482, -1.517e-08, -1.374), (0.3882, 0.2241, -1.374), (0.2241, 0.3882, -1.374)], [], [(1, 0, 11, 10, 9, 8, 7, 6, 5, 4, 3, 2), (12, 14, 15, 16, 17, 18, 19, 20, 21, 22, 23, 13), (0, 1, 12, 13), (7, 8, 20, 19), (4, 5, 17, 16), (11, 0, 13, 23), (1, 2, 14, 12), (8, 9, 21, 20), (5, 6, 18, 17), (2, 3, 15, 14), (9, 10, 22, 21), (6, 7, 19, 18), (3, 4, 16, 15), (10, 11, 23, 22)])
_uv = me_circle_006.uv_layers.new(name='UVMap')
_uv.uv.foreach_set('vector', [0.0, 0.0, 0.0, 0.0, 0.0, 0.0, 0.0, 0.0, 0.0, 0.0, 0.0, 0.0, 0.0, 0.0, 0.0, 0.0, 0.0, 0.0, 0.0, 0.0, 0.0, 0.0, 0.0, 0.0, 0.0, 0.0, 0.0, 0.0, 0.0, 0.0, 0.0, 0.0, 0.0, 0.0, 0.0, 0.0, 0.0, 0.0, 0.0, 0.0, 0.0, 0.0, 0.0, 0.0, 0.0, 0.0, 0.0, 0.0, 0.0, 0.0, 0.0, 0.0, 0.0, 0.0, 0.0, 0.0, 0.0, 0.0, 0.0, 0.0, 0.0, 0.0, 0.0, 0.0, 0.0, 0.0, 0.0, 0.0, 0.0, 0.0, 0.0, 0.0, 0.0, 0.0, 0.0, 0.0, 0.0, 0.0, 0.0, 0.0, 0.0, 0.0, 0.0, 0.0, 0.0, 0.0, 0.0, 0.0, 0.0, 0.0, 0.0, 0.0, 0.0, 0.0, 0.0, 0.0, 0.0, 0.0, 0.0, 0.0, 0.0, 0.0, 0.0, 0.0, 0.0, 0.0, 0.0, 0.0, 0.0, 0.0, 0.0, 0.0, 0.0, 0.0, 0.0, 0.0, 0.0, 0.0, 0.0, 0.0, 0.0, 0.0, 0.0, 0.0, 0.0, 0.0, 0.0, 0.0, 0.0, 0.0, 0.0, 0.0, 0.0, 0.0, 0.0, 0.0, 0.0, 0.0, 0.0, 0.0, 0.0, 0.0, 0.0, 0.0])
me_circle_006.update()
me_plane_002 = bpy.data.meshes.new('Plane.002')
me_plane_002.from_pydata([(-1.0, 1.294, 0.0), (1.0, 1.294, 0.0), (-1.0, 3.294, 0.0), (1.0, 3.294, 0.0), (1.0, 1.294, -0.989), (-1.0, 1.294, -0.989), (-1.654, 12.05, -6.646e-07), (-0.6246, 13.16, -7.489e-07), (1.654, 12.05, -6.646e-07), (0.6246, 13.16, -7.489e-07), (-1.0, 3.294, -0.989), (1.0, 3.294, -0.989), (-1.654, 12.05, -0.989), (-0.6246, 13.16, -0.989), (1.654, 12.05, -0.989), (0.6246, 13.16, -0.989)], [], [(0, 2, 3, 1), (5, 4, 11, 10), (2, 6, 7, 9, 8, 3), (10, 11, 14, 15, 13, 12), (7, 6, 12, 13), (2, 0, 5, 10), (8, 9, 15, 14), (6, 2, 10, 12), (0, 1, 4, 5), (9, 7, 13, 15), (3, 8, 14, 11), (1, 3, 11, 4)])
_uv = me_plane_002.uv_layers.new(name='UVMap')
_uv.uv.foreach_set('vector', [0.0, 0.0, 0.0, 1.0, 1.0, 1.0, 1.0, 0.0, 0.0, 0.0, 1.0, 0.0, 1.0, 1.0, 0.0, 1.0, 0.0, 1.0, 0.0, 1.0, 0.3202, 1.0, 0.6798, 1.0, 1.0, 1.0, 1.0, 1.0, 0.0, 1.0, 1.0, 1.0, 1.0, 1.0, 0.6798, 1.0, 0.3202, 1.0, 0.0, 1.0, 0.3202, 1.0, 0.0, 1.0, 0.0, 1.0, 0.3202, 1.0, 0.0, 1.0, 0.0, 0.0, 0.0, 0.0, 0.0, 1.0, 1.0, 1.0, 0.6798, 1.0, 0.6798, 1.0, 1.0, 1.0, 0.0, 1.0, 0.0, 1.0, 0.0, 1.0, 0.0, 1.0, 0.0, 0.0, 1.0, 0.0, 1.0, 0.0, 0.0, 0.0, 0.6798, 1.0, 0.3202, 1.0, 0.3202, 1.0, 0.6798, 1.0, 1.0, 1.0, 1.0, 1.0, 1.0, 1.0, 1.0, 1.0, 1.0, 0.0, 1.0, 1.0, 1.0, 1.0, 1.0, 0.0])
me_plane_002.materials.append(mat_material_004)
me_plane_002.update()
me_plane_004 = bpy.data.meshes.new('Plane.004')
me_plane_004.from_pydata([(-1.0, 1.294, 0.0), (1.0, 1.294, 0.0), (-1.0, 3.294, 0.0), (1.0, 3.294, 0.0), (1.0, 1.294, -0.989), (-1.0, 1.294, -0.989), (-1.654, 12.05, -6.646e-07), (-0.6246, 13.16, -7.489e-07), (1.654, 12.05, -6.646e-07), (0.6246, 13.16, -7.489e-07), (-1.0, 3.294, -0.989), (1.0, 3.294, -0.989), (-1.654, 12.05, -0.989), (-0.6246, 13.16, -0.989), (1.654, 12.05, -0.989), (0.6246, 13.16, -0.989)], [], [(0, 2, 3, 1), (5, 4, 11, 10), (2, 6, 7, 9, 8, 3), (10, 11, 14, 15, 13, 12), (7, 6, 12, 13), (2, 0, 5, 10), (8, 9, 15, 14), (6, 2, 10, 12), (0, 1, 4, 5), (9, 7, 13, 15), (3, 8, 14, 11), (1, 3, 11, 4)])
_uv = me_plane_004.uv_layers.new(name='UVMap')
_uv.uv.foreach_set('vector', [0.0, 0.0, 0.0, 1.0, 1.0, 1.0, 1.0, 0.0, 0.0, 0.0, 1.0, 0.0, 1.0, 1.0, 0.0, 1.0, 0.0, 1.0, 0.0, 1.0, 0.3202, 1.0, 0.6798, 1.0, 1.0, 1.0, 1.0, 1.0, 0.0, 1.0, 1.0, 1.0, 1.0, 1.0, 0.6798, 1.0, 0.3202, 1.0, 0.0, 1.0, 0.3202, 1.0, 0.0, 1.0, 0.0, 1.0, 0.3202, 1.0, 0.0, 1.0, 0.0, 0.0, 0.0, 0.0, 0.0, 1.0, 1.0, 1.0, 0.6798, 1.0, 0.6798, 1.0, 1.0, 1.0, 0.0, 1.0, 0.0, 1.0, 0.0, 1.0, 0.0, 1.0, 0.0, 0.0, 1.0, 0.0, 1.0, 0.0, 0.0, 0.0, 0.6798, 1.0, 0.3202, 1.0, 0.3202, 1.0, 0.6798, 1.0, 1.0, 1.0, 1.0, 1.0, 1.0, 1.0, 1.0, 1.0, 1.0, 0.0, 1.0, 1.0, 1.0, 1.0, 1.0, 0.0])
me_plane_004.materials.append(mat_material_005)
me_plane_004.update()
me_plane_005 = bpy.data.meshes.new('Plane.005')
me_plane_005.from_pydata([(-1.0, 1.294, 0.0), (1.0, 1.294, 0.0), (-1.0, 3.294, 0.0), (1.0, 3.294, 0.0), (1.0, 1.294, -0.989), (-1.0, 1.294, -0.989), (-1.654, 12.05, -6.646e-07), (-0.6246, 13.16, -7.489e-07), (1.654, 12.05, -6.646e-07), (0.6246, 13.16, -7.489e-07), (-1.0, 3.294, -0.989), (1.0, 3.294, -0.989), (-1.654, 12.05, -0.989), (-0.6246, 13.16, -0.989), (1.654, 12.05, -0.989), (0.6246, 13.16, -0.989)], [], [(0, 2, 3, 1), (5, 4, 11, 10), (2, 6, 7, 9, 8, 3), (10, 11, 14, 15, 13, 12), (7, 6, 12, 13), (2, 0, 5, 10), (8, 9, 15, 14), (6, 2, 10, 12), (0, 1, 4, 5), (9, 7, 13, 15), (3, 8, 14, 11), (1, 3, 11, 4)])
_uv = me_plane_005.uv_layers.new(name='UVMap')
_uv.uv.foreach_set('vector', [0.0, 0.0, 0.0, 1.0, 1.0, 1.0, 1.0, 0.0, 0.0, 0.0, 1.0, 0.0, 1.0, 1.0, 0.0, 1.0, 0.0, 1.0, 0.0, 1.0, 0.3202, 1.0, 0.6798, 1.0, 1.0, 1.0, 1.0, 1.0, 0.0, 1.0, 1.0, 1.0, 1.0, 1.0, 0.6798, 1.0, 0.3202, 1.0, 0.0, 1.0, 0.3202, 1.0, 0.0, 1.0, 0.0, 1.0, 0.3202, 1.0, 0.0, 1.0, 0.0, 0.0, 0.0, 0.0, 0.0, 1.0, 1.0, 1.0, 0.6798, 1.0, 0.6798, 1.0, 1.0, 1.0, 0.0, 1.0, 0.0, 1.0, 0.0, 1.0, 0.0, 1.0, 0.0, 0.0, 1.0, 0.0, 1.0, 0.0, 0.0, 0.0, 0.6798, 1.0, 0.3202, 1.0, 0.3202, 1.0, 0.6798, 1.0, 1.0, 1.0, 1.0, 1.0, 1.0, 1.0, 1.0, 1.0, 1.0, 0.0, 1.0, 1.0, 1.0, 1.0, 1.0, 0.0])
me_plane_005.materials.append(mat_material_006)
me_plane_005.update()

# ---- objects
ob_circle = bpy.data.objects.new('Circle', me_circle)
ob_circle_001 = bpy.data.objects.new('Circle.001', me_circle_001)
ob_circle_002 = bpy.data.objects.new('Circle.002', me_circle_002)
ob_plane = bpy.data.objects.new('Plane', me_plane_001)
ob_circle_003 = bpy.data.objects.new('Circle.003', me_circle_003)
ob_circle_004 = bpy.data.objects.new('Circle.004', me_circle_004)
ob_circle_005 = bpy.data.objects.new('Circle.005', me_circle_004)
ob_circle_006 = bpy.data.objects.new('Circle.006', me_circle_005)
ob_circle_007 = bpy.data.objects.new('Circle.007', me_circle_006)
ob_plane_001 = bpy.data.objects.new('Plane.001', me_plane_002)
ob_plane_003 = bpy.data.objects.new('Plane.003', me_plane_004)
ob_plane_004 = bpy.data.objects.new('Plane.004', me_plane_005)
ob_sun = bpy.data.objects.new('Sun', light_sun)

# ---- transforms, parenting, visibility, modifiers, constraints
ob_circle.location = (0.0, 2.518, 0.0)
ob_circle.rotation_euler = (1.571, -0.0, 0.0)
ob_circle.scale = (0.5, 0.5, 0.5)
_m = ob_circle.modifiers.new('Mirror', 'MIRROR')
ob_circle_001.location = (0.0, 3.99, 0.0)
ob_circle_001.rotation_euler = (1.571, -0.0, 0.0)
ob_circle_001.scale = (0.5, 0.5, 0.5)
ob_circle_002.location = (0.0, 3.99, 0.0)
ob_circle_002.rotation_euler = (1.571, -0.0, 0.0)
ob_circle_002.scale = (0.5, 0.5, 0.5)
_m = ob_circle_002.modifiers.new('Mirror', 'MIRROR')
ob_plane.location = (-1.606e-09, 0.5964, 1.152)
_m = ob_plane.modifiers.new('Mirror', 'MIRROR')
ob_circle_003.location = (0.0, 2.518, 0.0)
ob_circle_003.rotation_euler = (1.571, -0.0, 0.0)
ob_circle_003.scale = (0.5, 0.5, 0.5)
_m = ob_circle_003.modifiers.new('Mirror', 'MIRROR')
ob_circle_004.location = (-1.253, 1.322, -1.253)
_m = ob_circle_004.modifiers.new('Mirror', 'MIRROR')
_m.mirror_object = ob_circle
ob_circle_005.location = (0.1108, -6.377, -0.2716)
ob_circle_005.scale = (0.4949, 0.4949, 0.4949)
ob_circle_006.location = (0.0, 3.99, 0.0)
ob_circle_006.rotation_euler = (1.571, -0.0, 0.0)
ob_circle_006.scale = (0.5, 0.5, 0.5)
ob_circle_007.location = (3.725e-09, 2.518, 2.484e-09)
ob_circle_007.rotation_euler = (1.571, 3.435, 0.0)
ob_circle_007.scale = (0.1906, 0.1906, 0.1906)
ob_plane_001.parent = ob_circle_007
ob_plane_001.matrix_parent_inverse = Matrix(((5.245, 0.0, 0.0, -1.954e-08), (-0.0, -2.293e-07, 5.245, 5.644e-07), (0.0, -5.245, -2.293e-07, 13.21), (-0.0, 0.0, -0.0, 1.0)))
ob_plane_001.location = (3.725e-09, 2.518, 0.0)
ob_plane_001.rotation_euler = (1.571, -0.0, 0.0)
ob_plane_001.scale = (0.1074, 0.1074, 0.1074)
ob_plane_003.parent = ob_circle_007
ob_plane_003.matrix_parent_inverse = Matrix(((5.245, 0.0, 0.0, -1.954e-08), (-0.0, -2.293e-07, 5.245, 5.644e-07), (0.0, -5.245, -2.293e-07, 13.21), (-0.0, 0.0, -0.0, 1.0)))
ob_plane_003.location = (3.725e-09, 2.518, 0.0)
ob_plane_003.rotation_euler = (1.571, 2.094, -0.0)
ob_plane_003.scale = (0.1074, 0.1074, 0.1074)
ob_plane_004.parent = ob_circle_007
ob_plane_004.matrix_parent_inverse = Matrix(((5.245, 0.0, 0.0, -1.954e-08), (-0.0, -2.293e-07, 5.245, 5.644e-07), (0.0, -5.245, -2.293e-07, 13.21), (-0.0, 0.0, -0.0, 1.0)))
ob_plane_004.location = (3.725e-09, 2.518, 0.0)
ob_plane_004.rotation_euler = (1.571, 4.189, -0.0)
ob_plane_004.scale = (0.1074, 0.1074, 0.1074)
ob_sun.location = (-0.6883, 0.8317, 0.1844)

# ---- collection membership
col_collection.objects.link(ob_circle)
col_collection.objects.link(ob_circle_001)
col_collection.objects.link(ob_circle_002)
col_collection.objects.link(ob_plane)
col_collection.objects.link(ob_circle_003)
col_collection.objects.link(ob_circle_004)
col_collection.objects.link(ob_circle_005)
col_collection.objects.link(ob_circle_006)
col_collection.objects.link(ob_circle_007)
col_collection.objects.link(ob_plane_001)
col_collection.objects.link(ob_plane_003)
col_collection.objects.link(ob_plane_004)
col_collection.objects.link(ob_sun)

# ---- scene / render settings (as saved in the file)
scene.frame_start = 1; scene.frame_end = 20; scene.frame_set(9)
scene.render.engine = 'BLENDER_EEVEE_NEXT'
scene.cycles.sampling_pattern = 'TABULATED_SOBOL'
scene.cycles.use_light_tree = False
scene.view_settings.view_transform = 'Filmic'
bpy.context.view_layer.update()

# ---- added for rendering (the .blend has no active camera): camera
cam_auto = bpy.data.cameras.new('AutoCamera')
cam_auto.lens = 50.0
cam_auto.sensor_width = 36.0
cam_auto.clip_end = 1000.0
ob_auto_camera = bpy.data.objects.new('AutoCamera', cam_auto)
scene.collection.objects.link(ob_auto_camera)
ob_auto_camera.location = (14.8478, -20.193, 12.4243)
ob_auto_camera.rotation_euler = (1.09748, -7.21219e-08, 0.694738)
scene.camera = ob_auto_camera
bpy.context.view_layer.update()
